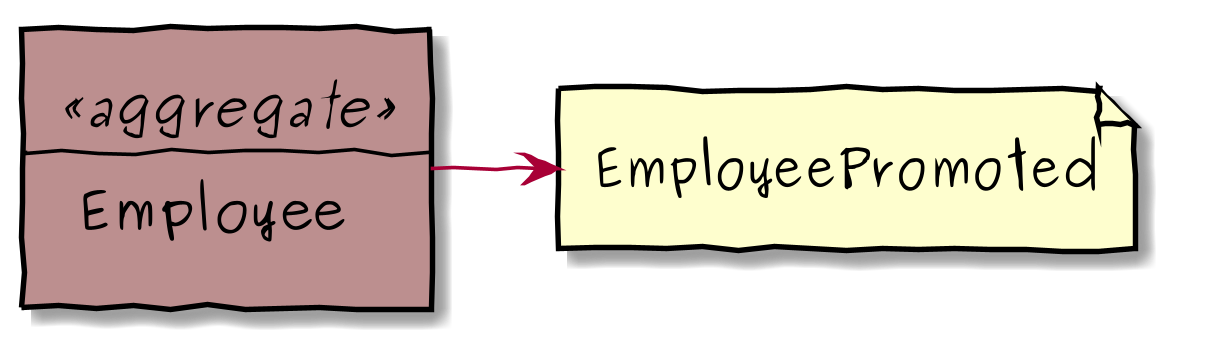

The diagram above was rendered by PlantUML. Its source (embedded in the PNG):
@startuml


hide stereotype
sprite $clock [48x48/16] {
000000000000000000000000000000000000000000000000
000000000000000000000000000000000000000000000000
000000000000000000000012210000000000000000000000
0000000000000000037BEFFFFFFC95100000000000000000
0000000000000007DFFFFFFFFFFFFFFA3000000000000000
00000000000007FFFFFFFFFFFFFFFFFFFC30000000000000
000000000003DFFFFFFFFFFFFFFFFFFFFFF8000000000000
00000000006FFFFFFFFFFFFFFFFFFFFFFFFFC10000000000
0000000008FFFFFFFFFFFFFFFFFFFFFFFFFFFE2000000000
000000008FFFFFFFFFFFFFFFFFFFFFFFFFFFFFE200000000
00000006FFFFFFFFFFFFFFEEEFFFFFFFFFFFFFFD10000000
0000003FFFFFFFFFFFFFD000006FFFFFFFFFFFFFB0000000
000000DFFFFFFFFFFFFFB000003FFFFFFFFFFFFFF6000000
000007FFFFFFFFFFFFFFB000003FFFFFFFFFFFFFFE100000
00000FFFFFFFFFFFFFFFB000003FFFFFFFFFFFFFFF800000
00007FFFFFFFFFFFFFFFB000003FFFFFFFFFFFFFFFE00000
0000DFFFFFFFFFFFFFFFB000003FFFFFFFFFFFFFFFF50000
0003FFFFFFFFFFFFFFFFB000003FFFFFFFFFFFFFFFFB0000
0007FFFFFFFFFFFFFFFFB000003FFFFFFFFFFFFFFFFF0000
000BFFFFFFFFFFFFFFFFB000003FFFFFFFFFFFFFFFFF3000
000EFFFFFFFFFFFFFFFFB000003FFFFFFFFFFFFFFFFF6000
000FFFFFFFFFFFFFFFFFB000003FFFFFFFFFFFFFFFFF8000
001FFFFFFFFFFFFFFFFFB000003FFFFFFFFFFFFFFFFF9000
002FFFFFFFFFFFFFFFFFB000002FFFFFFFFFFFFFFFFFA000
002FFFFFFFFFFFFFFFFFB0000001CFFFFFFFFFFFFFFFA000
001FFFFFFFFFFFFFFFFFB000000008FFFFFFFFFFFFFF9000
000FFFFFFFFFFFFFFFFFD0000000004EFFFFFFFFFFFF7000
000DFFFFFFFFFFFFFFFFFC1000000001CFFFFFFFFFFF5000
0009FFFFFFFFFFFFFFFFFFE5000000008FFFFFFFFFFF1000
0005FFFFFFFFFFFFFFFFFFFFA0000002FFFFFFFFFFFD0000
0001FFFFFFFFFFFFFFFFFFFFFD20000CFFFFFFFFFFF80000
0000AFFFFFFFFFFFFFFFFFFFFFF6008FFFFFFFFFFFF20000
00003FFFFFFFFFFFFFFFFFFFFFFFB8FFFFFFFFFFFFB00000
00000CFFFFFFFFFFFFFFFFFFFFFFFFFFFFFFFFFFFF400000
000002FFFFFFFFFFFFFFFFFFFFFFFFFFFFFFFFFFFA000000
0000008FFFFFFFFFFFFFFFFFFFFFFFFFFFFFFFFFF1000000
0000000CFFFFFFFFFFFFFFFFFFFFFFFFFFFFFFFF50000000
00000001EFFFFFFFFFFFFFFFFFFFFFFFFFFFFFF800000000
000000002EFFFFFFFFFFFFFFFFFFFFFFFFFFFF9000000000
0000000002DFFFFFFFFFFFFFFFFFFFFFFFFFF80000000000
00000000000AFFFFFFFFFFFFFFFFFFFFFFFF500000000000
0000000000006EFFFFFFFFFFFFFFFFFFFFA1000000000000
000000000000018EFFFFFFFFFFFFFFFFB400000000000000
00000000000000005BFFFFFFFFFFFD820000000000000000
00000000000000000003689AA97510000000000000000000
000000000000000000000000000000000000000000000000
000000000000000000000000000000000000000000000000
000000000000000000000000000000000000000000000000
}


skinparam folderBackgroundColor<<FA5 CLOCK>> White

skinparam defaultFontName Purisa
skinparam handwritten true
skinparam backgroundcolor transparent


scale 1200*480

rectangle Aggregate #RosyBrown [
    <i><<aggregate>></i>
    ---
    <b>Employee</b>
]
file EmployeePromoted


Aggregate -r-> EmployeePromoted

@enduml